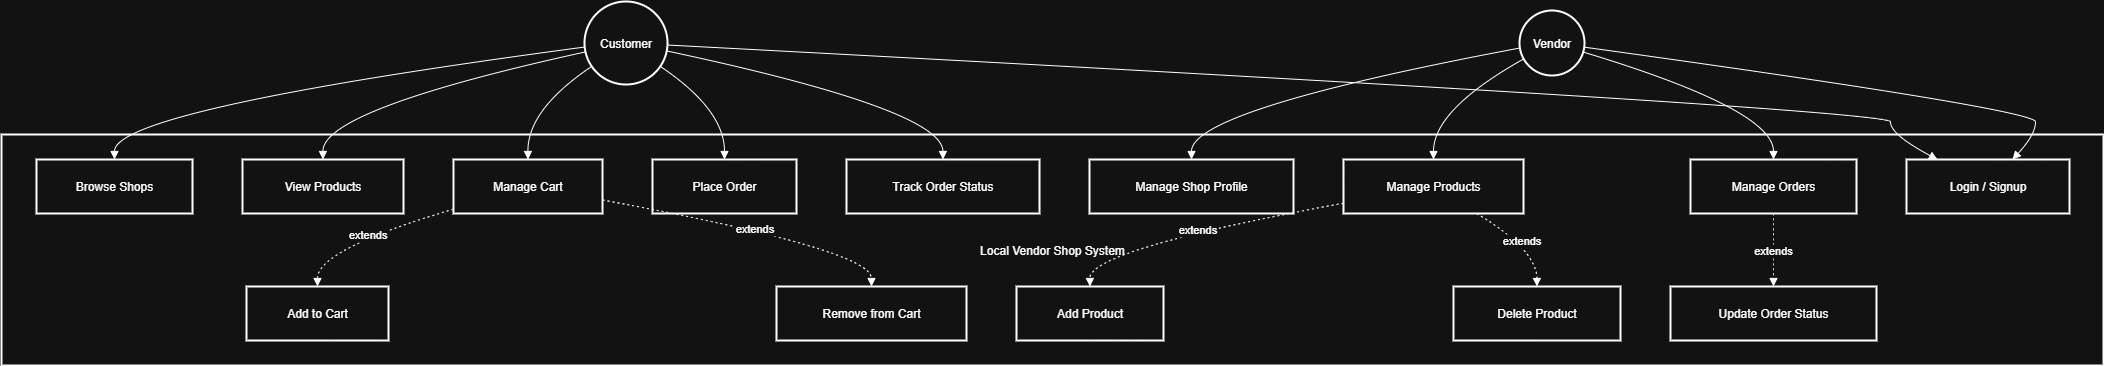

The diagram above was exported from draw.io. Its source (the exported page's mxGraphModel, read from the mxfile embedded in the PNG):
<mxGraphModel dx="1213" dy="694" grid="1" gridSize="10" guides="1" tooltips="1" connect="1" arrows="1" fold="1" page="1" pageScale="1" pageWidth="850" pageHeight="1100" math="0" shadow="0">
  <root>
    <mxCell id="0" />
    <mxCell id="1" parent="0" />
    <mxCell id="N4IcgAodqQm8dNg2A0Ey-1" value="Local Vendor Shop System" style="whiteSpace=wrap;strokeWidth=2;" vertex="1" parent="1">
      <mxGeometry x="20" y="153" width="2102" height="231" as="geometry" />
    </mxCell>
    <mxCell id="N4IcgAodqQm8dNg2A0Ey-2" value="Browse Shops" style="whiteSpace=wrap;strokeWidth=2;" vertex="1" parent="1">
      <mxGeometry x="55" y="178" width="156" height="54" as="geometry" />
    </mxCell>
    <mxCell id="N4IcgAodqQm8dNg2A0Ey-3" value="View Products" style="whiteSpace=wrap;strokeWidth=2;" vertex="1" parent="1">
      <mxGeometry x="261" y="178" width="161" height="54" as="geometry" />
    </mxCell>
    <mxCell id="N4IcgAodqQm8dNg2A0Ey-4" value="Manage Cart" style="whiteSpace=wrap;strokeWidth=2;" vertex="1" parent="1">
      <mxGeometry x="472" y="178" width="149" height="54" as="geometry" />
    </mxCell>
    <mxCell id="N4IcgAodqQm8dNg2A0Ey-5" value="Place Order" style="whiteSpace=wrap;strokeWidth=2;" vertex="1" parent="1">
      <mxGeometry x="671" y="178" width="144" height="54" as="geometry" />
    </mxCell>
    <mxCell id="N4IcgAodqQm8dNg2A0Ey-6" value="Track Order Status" style="whiteSpace=wrap;strokeWidth=2;" vertex="1" parent="1">
      <mxGeometry x="865" y="178" width="193" height="54" as="geometry" />
    </mxCell>
    <mxCell id="N4IcgAodqQm8dNg2A0Ey-7" value="Manage Shop Profile" style="whiteSpace=wrap;strokeWidth=2;" vertex="1" parent="1">
      <mxGeometry x="1108" y="178" width="204" height="54" as="geometry" />
    </mxCell>
    <mxCell id="N4IcgAodqQm8dNg2A0Ey-8" value="Manage Products" style="whiteSpace=wrap;strokeWidth=2;" vertex="1" parent="1">
      <mxGeometry x="1362" y="178" width="180" height="54" as="geometry" />
    </mxCell>
    <mxCell id="N4IcgAodqQm8dNg2A0Ey-9" value="Manage Orders" style="whiteSpace=wrap;strokeWidth=2;" vertex="1" parent="1">
      <mxGeometry x="1709" y="178" width="166" height="54" as="geometry" />
    </mxCell>
    <mxCell id="N4IcgAodqQm8dNg2A0Ey-10" value="Add to Cart" style="whiteSpace=wrap;strokeWidth=2;" vertex="1" parent="1">
      <mxGeometry x="265" y="305" width="142" height="54" as="geometry" />
    </mxCell>
    <mxCell id="N4IcgAodqQm8dNg2A0Ey-11" value="Remove from Cart" style="whiteSpace=wrap;strokeWidth=2;" vertex="1" parent="1">
      <mxGeometry x="795" y="305" width="190" height="54" as="geometry" />
    </mxCell>
    <mxCell id="N4IcgAodqQm8dNg2A0Ey-12" value="Add Product" style="whiteSpace=wrap;strokeWidth=2;" vertex="1" parent="1">
      <mxGeometry x="1035" y="305" width="147" height="54" as="geometry" />
    </mxCell>
    <mxCell id="N4IcgAodqQm8dNg2A0Ey-13" value="Delete Product" style="whiteSpace=wrap;strokeWidth=2;" vertex="1" parent="1">
      <mxGeometry x="1472" y="305" width="167" height="54" as="geometry" />
    </mxCell>
    <mxCell id="N4IcgAodqQm8dNg2A0Ey-14" value="Update Order Status" style="whiteSpace=wrap;strokeWidth=2;" vertex="1" parent="1">
      <mxGeometry x="1689" y="305" width="206" height="54" as="geometry" />
    </mxCell>
    <mxCell id="N4IcgAodqQm8dNg2A0Ey-15" value="Login / Signup" style="whiteSpace=wrap;strokeWidth=2;" vertex="1" parent="1">
      <mxGeometry x="1925" y="178" width="163" height="54" as="geometry" />
    </mxCell>
    <mxCell id="N4IcgAodqQm8dNg2A0Ey-16" value="Customer" style="ellipse;aspect=fixed;strokeWidth=2;whiteSpace=wrap;" vertex="1" parent="1">
      <mxGeometry x="603" y="20" width="83" height="83" as="geometry" />
    </mxCell>
    <mxCell id="N4IcgAodqQm8dNg2A0Ey-17" value="Vendor" style="ellipse;aspect=fixed;strokeWidth=2;whiteSpace=wrap;" vertex="1" parent="1">
      <mxGeometry x="1538" y="29" width="65" height="65" as="geometry" />
    </mxCell>
    <mxCell id="N4IcgAodqQm8dNg2A0Ey-18" value="" style="curved=1;startArrow=none;endArrow=block;exitX=0;exitY=0.56;entryX=0.5;entryY=0;rounded=0;" edge="1" parent="1" source="N4IcgAodqQm8dNg2A0Ey-16" target="N4IcgAodqQm8dNg2A0Ey-2">
      <mxGeometry relative="1" as="geometry">
        <Array as="points">
          <mxPoint x="133" y="128" />
        </Array>
      </mxGeometry>
    </mxCell>
    <mxCell id="N4IcgAodqQm8dNg2A0Ey-19" value="" style="curved=1;startArrow=none;endArrow=block;exitX=0;exitY=0.61;entryX=0.5;entryY=0;rounded=0;" edge="1" parent="1" source="N4IcgAodqQm8dNg2A0Ey-16" target="N4IcgAodqQm8dNg2A0Ey-3">
      <mxGeometry relative="1" as="geometry">
        <Array as="points">
          <mxPoint x="341" y="128" />
        </Array>
      </mxGeometry>
    </mxCell>
    <mxCell id="N4IcgAodqQm8dNg2A0Ey-20" value="" style="curved=1;startArrow=none;endArrow=block;exitX=0;exitY=0.84;entryX=0.5;entryY=0;rounded=0;" edge="1" parent="1" source="N4IcgAodqQm8dNg2A0Ey-16" target="N4IcgAodqQm8dNg2A0Ey-4">
      <mxGeometry relative="1" as="geometry">
        <Array as="points">
          <mxPoint x="546" y="128" />
        </Array>
      </mxGeometry>
    </mxCell>
    <mxCell id="N4IcgAodqQm8dNg2A0Ey-21" value="" style="curved=1;startArrow=none;endArrow=block;exitX=1;exitY=0.84;entryX=0.5;entryY=0;rounded=0;" edge="1" parent="1" source="N4IcgAodqQm8dNg2A0Ey-16" target="N4IcgAodqQm8dNg2A0Ey-5">
      <mxGeometry relative="1" as="geometry">
        <Array as="points">
          <mxPoint x="743" y="128" />
        </Array>
      </mxGeometry>
    </mxCell>
    <mxCell id="N4IcgAodqQm8dNg2A0Ey-22" value="" style="curved=1;startArrow=none;endArrow=block;exitX=1;exitY=0.6;entryX=0.5;entryY=0;rounded=0;" edge="1" parent="1" source="N4IcgAodqQm8dNg2A0Ey-16" target="N4IcgAodqQm8dNg2A0Ey-6">
      <mxGeometry relative="1" as="geometry">
        <Array as="points">
          <mxPoint x="961" y="128" />
        </Array>
      </mxGeometry>
    </mxCell>
    <mxCell id="N4IcgAodqQm8dNg2A0Ey-23" value="" style="curved=1;startArrow=none;endArrow=block;exitX=1;exitY=0.53;entryX=0.19;entryY=0;rounded=0;" edge="1" parent="1" source="N4IcgAodqQm8dNg2A0Ey-16" target="N4IcgAodqQm8dNg2A0Ey-15">
      <mxGeometry relative="1" as="geometry">
        <Array as="points">
          <mxPoint x="1909" y="128" />
          <mxPoint x="1909" y="153" />
        </Array>
      </mxGeometry>
    </mxCell>
    <mxCell id="N4IcgAodqQm8dNg2A0Ey-24" value="" style="curved=1;startArrow=none;endArrow=block;exitX=0;exitY=0.59;entryX=0.5;entryY=0;rounded=0;" edge="1" parent="1" source="N4IcgAodqQm8dNg2A0Ey-17" target="N4IcgAodqQm8dNg2A0Ey-7">
      <mxGeometry relative="1" as="geometry">
        <Array as="points">
          <mxPoint x="1210" y="128" />
        </Array>
      </mxGeometry>
    </mxCell>
    <mxCell id="N4IcgAodqQm8dNg2A0Ey-25" value="" style="curved=1;startArrow=none;endArrow=block;exitX=0;exitY=0.78;entryX=0.5;entryY=0;rounded=0;" edge="1" parent="1" source="N4IcgAodqQm8dNg2A0Ey-17" target="N4IcgAodqQm8dNg2A0Ey-8">
      <mxGeometry relative="1" as="geometry">
        <Array as="points">
          <mxPoint x="1452" y="128" />
        </Array>
      </mxGeometry>
    </mxCell>
    <mxCell id="N4IcgAodqQm8dNg2A0Ey-26" value="" style="curved=1;startArrow=none;endArrow=block;exitX=0.99;exitY=0.65;entryX=0.5;entryY=0;rounded=0;" edge="1" parent="1" source="N4IcgAodqQm8dNg2A0Ey-17" target="N4IcgAodqQm8dNg2A0Ey-9">
      <mxGeometry relative="1" as="geometry">
        <Array as="points">
          <mxPoint x="1792" y="128" />
        </Array>
      </mxGeometry>
    </mxCell>
    <mxCell id="N4IcgAodqQm8dNg2A0Ey-27" value="" style="curved=1;startArrow=none;endArrow=block;exitX=0.99;exitY=0.57;entryX=0.65;entryY=0;rounded=0;" edge="1" parent="1" source="N4IcgAodqQm8dNg2A0Ey-17" target="N4IcgAodqQm8dNg2A0Ey-15">
      <mxGeometry relative="1" as="geometry">
        <Array as="points">
          <mxPoint x="2054" y="128" />
          <mxPoint x="2054" y="153" />
        </Array>
      </mxGeometry>
    </mxCell>
    <mxCell id="N4IcgAodqQm8dNg2A0Ey-28" value="extends" style="curved=1;dashed=1;dashPattern=2 3;startArrow=none;endArrow=block;exitX=0;exitY=0.92;entryX=0.5;entryY=-0.01;rounded=0;" edge="1" parent="1" source="N4IcgAodqQm8dNg2A0Ey-4" target="N4IcgAodqQm8dNg2A0Ey-10">
      <mxGeometry relative="1" as="geometry">
        <Array as="points">
          <mxPoint x="336" y="268" />
        </Array>
      </mxGeometry>
    </mxCell>
    <mxCell id="N4IcgAodqQm8dNg2A0Ey-29" value="extends" style="curved=1;dashed=1;dashPattern=2 3;startArrow=none;endArrow=block;exitX=1;exitY=0.75;entryX=0.5;entryY=-0.01;rounded=0;" edge="1" parent="1" source="N4IcgAodqQm8dNg2A0Ey-4" target="N4IcgAodqQm8dNg2A0Ey-11">
      <mxGeometry relative="1" as="geometry">
        <Array as="points">
          <mxPoint x="890" y="268" />
        </Array>
      </mxGeometry>
    </mxCell>
    <mxCell id="N4IcgAodqQm8dNg2A0Ey-30" value="extends" style="curved=1;dashed=1;dashPattern=2 3;startArrow=none;endArrow=block;exitX=0;exitY=0.81;entryX=0.5;entryY=-0.01;rounded=0;" edge="1" parent="1" source="N4IcgAodqQm8dNg2A0Ey-8" target="N4IcgAodqQm8dNg2A0Ey-12">
      <mxGeometry relative="1" as="geometry">
        <Array as="points">
          <mxPoint x="1108" y="268" />
        </Array>
      </mxGeometry>
    </mxCell>
    <mxCell id="N4IcgAodqQm8dNg2A0Ey-31" value="extends" style="curved=1;dashed=1;dashPattern=2 3;startArrow=none;endArrow=block;exitX=0.74;exitY=1;entryX=0.5;entryY=-0.01;rounded=0;" edge="1" parent="1" source="N4IcgAodqQm8dNg2A0Ey-8" target="N4IcgAodqQm8dNg2A0Ey-13">
      <mxGeometry relative="1" as="geometry">
        <Array as="points">
          <mxPoint x="1555" y="268" />
        </Array>
      </mxGeometry>
    </mxCell>
    <mxCell id="N4IcgAodqQm8dNg2A0Ey-32" value="extends" style="curved=1;dashed=1;dashPattern=2 3;startArrow=none;endArrow=block;exitX=0.5;exitY=1;entryX=0.5;entryY=-0.01;rounded=0;" edge="1" parent="1" source="N4IcgAodqQm8dNg2A0Ey-9" target="N4IcgAodqQm8dNg2A0Ey-14">
      <mxGeometry relative="1" as="geometry">
        <Array as="points" />
      </mxGeometry>
    </mxCell>
  </root>
</mxGraphModel>